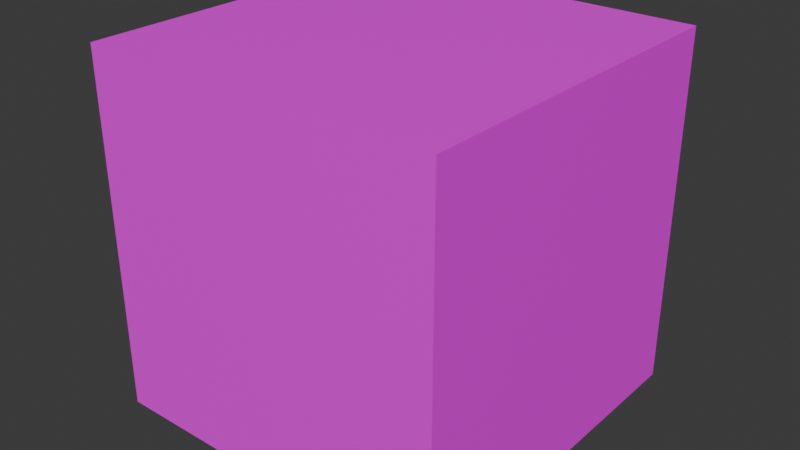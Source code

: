 # Source: untitled.blend  (saved by Blender 4.0.36; exported with 4.5.12 LTS)
import bpy
from mathutils import Matrix  # noqa: F401  (used for matrix-valued properties, if any)

bpy.ops.wm.read_factory_settings(use_empty=True)
scene = bpy.context.scene
scene.name = 'Scene'

# ---- collections
col_collection = bpy.data.collections.new('Collection'); scene.collection.children.link(col_collection)

# ---- images (referenced by path relative to the original .blend; pixels are not part of the script)
import os
ASSET_DIR = os.environ.get("B2B_ASSET_DIR", "")  # directory of the original .blend (textures are referenced by path, not embedded)
HERE = os.path.dirname(os.path.abspath(__file__))  # packed textures are extracted next to this script under _unpacked/

def load_image(name, relpath, width, height, colorspace="sRGB"):
    """Load a texture the original file referenced (path relative to the .blend, or extracted next to this script)."""
    p = next((c for c in (os.path.join(HERE, relpath), os.path.join(ASSET_DIR, relpath)) if relpath and os.path.exists(c)), "")
    if p:
        img = bpy.data.images.load(p, check_existing=True)
        img.name = name
    else:  # same state as the original file: an image datablock whose file is absent (Cycles renders it pink)
        img = bpy.data.images.new(name, width, height)
        img.source = "FILE"
        img.filepath = "//" + (relpath or name)
    img.colorspace_settings.name = colorspace
    return img
img_dice = load_image('dice', 'dice.png', 1024, 1024, 'sRGB')

# ---- materials (node trees are filled in below, after node groups)
mat_dice = bpy.data.materials.new('dice')
mat_dice.use_transparent_shadow = False

# ---- material node trees
mat_dice.use_nodes = True; mat_dice.node_tree.nodes.clear()
_N = mat_dice.node_tree.nodes; _L = mat_dice.node_tree.links
n0 = _N.new('ShaderNodeBsdfPrincipled'); n0.name = 'Principled BSDF'; n0.location = (10, 300)
n0.inputs[3].default_value = 1.45
n1 = _N.new('ShaderNodeOutputMaterial'); n1.name = 'Material Output'; n1.location = (300, 300)
n2 = _N.new('ShaderNodeTexImage'); n2.name = 'Image Texture'; n2.location = (-280, 280)
n2.image = img_dice
_L.new(n0.outputs[0], n1.inputs[0])
_L.new(n2.outputs[0], n0.inputs[0])
n1.is_active_output = True

# ---- world
world_world = bpy.data.worlds.new('World'); scene.world = world_world
world_world.use_nodes = True; world_world.node_tree.nodes.clear()
_N = world_world.node_tree.nodes; _L = world_world.node_tree.links
n0 = _N.new('ShaderNodeOutputWorld'); n0.name = 'World Output'; n0.location = (300, 300)
n1 = _N.new('ShaderNodeBackground'); n1.name = 'Background'; n1.location = (10, 300)
n1.inputs[0].default_value = (0.05088, 0.05088, 0.05088, 1.0)
_L.new(n1.outputs[0], n0.inputs[0])
n0.is_active_output = True
world_world.color = (0.05088, 0.05088, 0.05088)
world_world.use_sun_shadow = False
world_world.sun_shadow_jitter_overblur = 0.0

# ---- meshes
me_cube_001 = bpy.data.meshes.new('Cube.001')
me_cube_001.from_pydata([(-1.0, -1.0, -1.0), (-1.0, -1.0, 1.0), (-1.0, 1.0, -1.0), (-1.0, 1.0, 1.0), (1.0, -1.0, -1.0), (1.0, -1.0, 1.0), (1.0, 1.0, -1.0), (1.0, 1.0, 1.0)], [], [(0, 1, 3, 2), (2, 3, 7, 6), (6, 7, 5, 4), (4, 5, 1, 0), (2, 6, 4, 0), (7, 3, 1, 5)])
_uv = me_cube_001.uv_layers.new(name='UVMap')
_uv.uv.foreach_set('vector', [0.3854, 8.659e-05, 0.6353, 8.659e-05, 0.6353, 0.25, 0.3854, 0.25, 0.3854, 0.25, 0.6353, 0.25, 0.6353, 0.5, 0.3854, 0.5, 0.3854, 0.5, 0.6353, 0.5, 0.6353, 0.75, 0.3854, 0.75, 0.3854, 0.75, 0.6353, 0.75, 0.6353, 0.9999, 0.3854, 0.9999, 0.1354, 0.5, 0.3854, 0.5, 0.3854, 0.75, 0.1354, 0.75, 0.6353, 0.5, 0.8853, 0.5, 0.8853, 0.75, 0.6353, 0.75])
me_cube_001.materials.append(mat_dice)
me_cube_001.update()

# ---- objects
ob_cube = bpy.data.objects.new('Cube', me_cube_001)

# ---- transforms, parenting, visibility, modifiers, constraints
ob_cube.location = (0.0, 0.0, 0.0)

# ---- collection membership
col_collection.objects.link(ob_cube)

# ---- scene / render settings (as saved in the file)
scene.frame_start = 1; scene.frame_end = 250; scene.frame_set(1)
scene.render.engine = 'BLENDER_EEVEE_NEXT'
scene.cycles.sampling_pattern = 'TABULATED_SOBOL'
bpy.context.view_layer.update()

# ---- added for rendering (the .blend has no active camera and no usable light): camera, sun
cam_auto = bpy.data.cameras.new('AutoCamera')
cam_auto.lens = 50.0
cam_auto.sensor_width = 36.0
cam_auto.clip_end = 1000.0
ob_auto_camera = bpy.data.objects.new('AutoCamera', cam_auto)
scene.collection.objects.link(ob_auto_camera)
ob_auto_camera.location = (3.20507, -3.84609, 2.56406)
ob_auto_camera.rotation_euler = (1.09748, -7.21219e-08, 0.694738)
scene.camera = ob_auto_camera
light_auto_sun = bpy.data.lights.new('AutoSun', 'SUN')
light_auto_sun.energy = 3.0
light_auto_sun.angle = 0.0523599
ob_auto_sun = bpy.data.objects.new('AutoSun', light_auto_sun)
scene.collection.objects.link(ob_auto_sun)
ob_auto_sun.rotation_euler = (0.872665, 0.174533, 0.523599)
bpy.context.view_layer.update()
